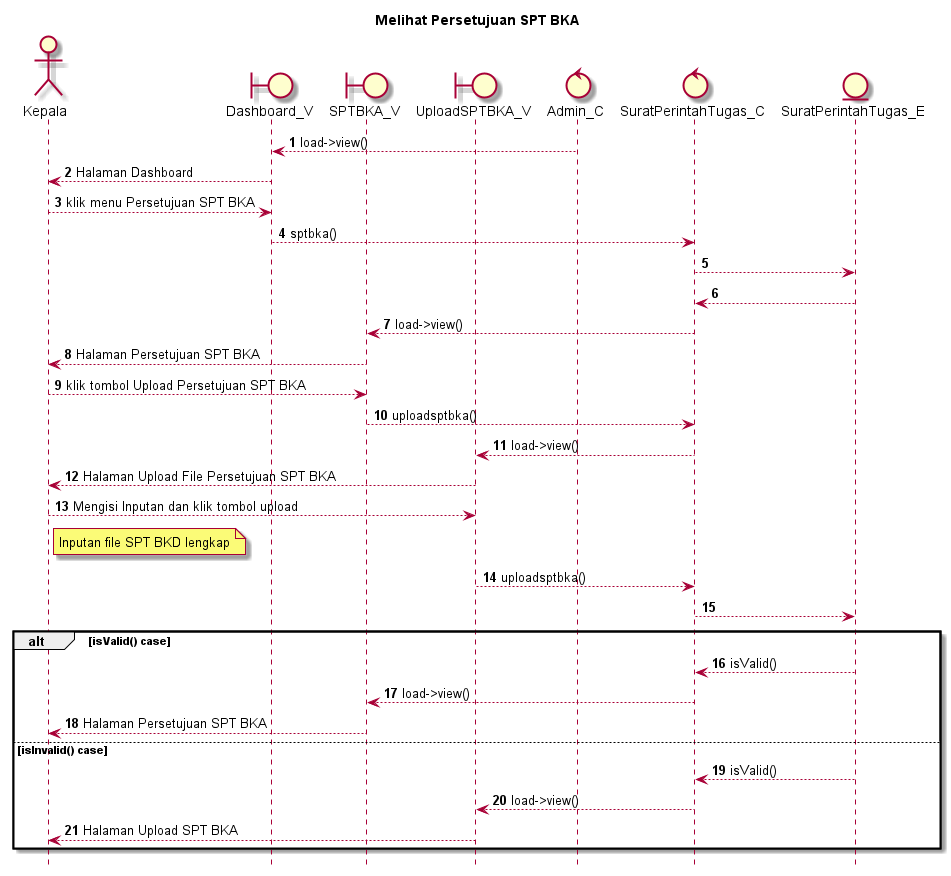

The diagram above was rendered by PlantUML. Its source (embedded in the PNG):
@startuml

autonumber
hide footbox
title Melihat Persetujuan SPT BKA

Actor Kepala
boundary Dashboard_V
boundary SPTBKA_V
boundary UploadSPTBKA_V
control Admin_C
control SuratPerintahTugas_C
Entity SuratPerintahTugas_E

Admin_C --> Dashboard_V: load->view()
Dashboard_V --> Kepala: Halaman Dashboard
Kepala --> Dashboard_V: klik menu Persetujuan SPT BKA
Dashboard_V --> SuratPerintahTugas_C: sptbka()
SuratPerintahTugas_C --> SuratPerintahTugas_E:
    
    SuratPerintahTugas_E --> SuratPerintahTugas_C:
    SuratPerintahTugas_C --> SPTBKA_V: load->view()
    SPTBKA_V --> Kepala: Halaman Persetujuan SPT BKA

Kepala --> SPTBKA_V: klik tombol Upload Persetujuan SPT BKA
SPTBKA_V --> SuratPerintahTugas_C: uploadsptbka()
SuratPerintahTugas_C --> UploadSPTBKA_V: load->view()
UploadSPTBKA_V --> Kepala: Halaman Upload File Persetujuan SPT BKA

Kepala --> UploadSPTBKA_V: Mengisi Inputan dan klik tombol upload
    note right of Kepala
        Inputan file SPT BKD lengkap
            end note
UploadSPTBKA_V --> SuratPerintahTugas_C: uploadsptbka()
SuratPerintahTugas_C --> SuratPerintahTugas_E:

alt isValid() case
    
    SuratPerintahTugas_E --> SuratPerintahTugas_C: isValid()
    SuratPerintahTugas_C --> SPTBKA_V: load->view()
    SPTBKA_V --> Kepala: Halaman Persetujuan SPT BKA

else isInvalid() case
    
    SuratPerintahTugas_E --> SuratPerintahTugas_C: isValid()
    SuratPerintahTugas_C --> UploadSPTBKA_V: load->view()
    UploadSPTBKA_V --> Kepala: Halaman Upload SPT BKA
end
@enduml